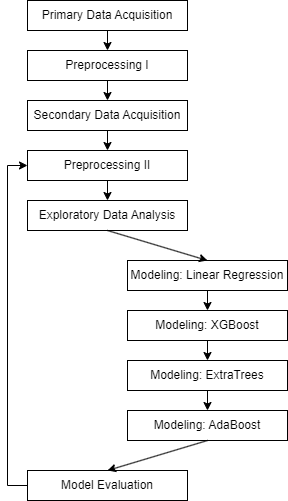

The diagram above was exported from draw.io. Its source (the exported page's mxGraphModel, read from the mxfile embedded in the PNG):
<mxGraphModel dx="792" dy="1106" grid="1" gridSize="10" guides="1" tooltips="1" connect="1" arrows="1" fold="1" page="1" pageScale="1" pageWidth="850" pageHeight="1100" math="0" shadow="0">
  <root>
    <mxCell id="0" />
    <mxCell id="1" parent="0" />
    <mxCell id="hXqW2FoGTrkXvXCmNxmQ-1" value="Primary Data Acquisition" style="rounded=0;whiteSpace=wrap;html=1;" vertex="1" parent="1">
      <mxGeometry x="120" y="100" width="160" height="30" as="geometry" />
    </mxCell>
    <mxCell id="hXqW2FoGTrkXvXCmNxmQ-2" value="Preprocessing I" style="rounded=0;whiteSpace=wrap;html=1;" vertex="1" parent="1">
      <mxGeometry x="120" y="150" width="160" height="30" as="geometry" />
    </mxCell>
    <mxCell id="hXqW2FoGTrkXvXCmNxmQ-3" value="Secondary Data Acquisition" style="rounded=0;whiteSpace=wrap;html=1;" vertex="1" parent="1">
      <mxGeometry x="120" y="200" width="160" height="30" as="geometry" />
    </mxCell>
    <mxCell id="hXqW2FoGTrkXvXCmNxmQ-4" value="Preprocessing II" style="rounded=0;whiteSpace=wrap;html=1;" vertex="1" parent="1">
      <mxGeometry x="120" y="250" width="160" height="30" as="geometry" />
    </mxCell>
    <mxCell id="hXqW2FoGTrkXvXCmNxmQ-5" value="Exploratory Data Analysis" style="rounded=0;whiteSpace=wrap;html=1;" vertex="1" parent="1">
      <mxGeometry x="120" y="300" width="160" height="30" as="geometry" />
    </mxCell>
    <mxCell id="hXqW2FoGTrkXvXCmNxmQ-6" value="Modeling: AdaBoost" style="rounded=0;whiteSpace=wrap;html=1;" vertex="1" parent="1">
      <mxGeometry x="220" y="510" width="160" height="30" as="geometry" />
    </mxCell>
    <mxCell id="hXqW2FoGTrkXvXCmNxmQ-7" value="Modeling: Linear Regression" style="rounded=0;whiteSpace=wrap;html=1;" vertex="1" parent="1">
      <mxGeometry x="220" y="360" width="160" height="30" as="geometry" />
    </mxCell>
    <mxCell id="hXqW2FoGTrkXvXCmNxmQ-8" value="Modeling: XGBoost" style="rounded=0;whiteSpace=wrap;html=1;" vertex="1" parent="1">
      <mxGeometry x="220" y="410" width="160" height="30" as="geometry" />
    </mxCell>
    <mxCell id="hXqW2FoGTrkXvXCmNxmQ-9" value="Modeling: ExtraTrees" style="rounded=0;whiteSpace=wrap;html=1;" vertex="1" parent="1">
      <mxGeometry x="220" y="460" width="160" height="30" as="geometry" />
    </mxCell>
    <mxCell id="hXqW2FoGTrkXvXCmNxmQ-10" value="Model Evaluation" style="rounded=0;whiteSpace=wrap;html=1;" vertex="1" parent="1">
      <mxGeometry x="120" y="570" width="160" height="30" as="geometry" />
    </mxCell>
    <mxCell id="hXqW2FoGTrkXvXCmNxmQ-12" value="" style="endArrow=classic;html=1;rounded=0;exitX=0.5;exitY=1;exitDx=0;exitDy=0;" edge="1" parent="1" source="hXqW2FoGTrkXvXCmNxmQ-1" target="hXqW2FoGTrkXvXCmNxmQ-2">
      <mxGeometry width="50" height="50" relative="1" as="geometry">
        <mxPoint x="380" y="570" as="sourcePoint" />
        <mxPoint x="430" y="520" as="targetPoint" />
      </mxGeometry>
    </mxCell>
    <mxCell id="hXqW2FoGTrkXvXCmNxmQ-13" value="" style="endArrow=classic;html=1;rounded=0;exitX=0.5;exitY=1;exitDx=0;exitDy=0;entryX=0.5;entryY=0;entryDx=0;entryDy=0;" edge="1" parent="1" source="hXqW2FoGTrkXvXCmNxmQ-2" target="hXqW2FoGTrkXvXCmNxmQ-3">
      <mxGeometry width="50" height="50" relative="1" as="geometry">
        <mxPoint x="210" y="140" as="sourcePoint" />
        <mxPoint x="210" y="160" as="targetPoint" />
      </mxGeometry>
    </mxCell>
    <mxCell id="hXqW2FoGTrkXvXCmNxmQ-14" value="" style="endArrow=classic;html=1;rounded=0;exitX=0.5;exitY=1;exitDx=0;exitDy=0;entryX=0.5;entryY=0;entryDx=0;entryDy=0;" edge="1" parent="1" source="hXqW2FoGTrkXvXCmNxmQ-3" target="hXqW2FoGTrkXvXCmNxmQ-4">
      <mxGeometry width="50" height="50" relative="1" as="geometry">
        <mxPoint x="220" y="150" as="sourcePoint" />
        <mxPoint x="220" y="170" as="targetPoint" />
      </mxGeometry>
    </mxCell>
    <mxCell id="hXqW2FoGTrkXvXCmNxmQ-15" value="" style="endArrow=classic;html=1;rounded=0;exitX=0.5;exitY=1;exitDx=0;exitDy=0;entryX=0.5;entryY=0;entryDx=0;entryDy=0;" edge="1" parent="1" source="hXqW2FoGTrkXvXCmNxmQ-4" target="hXqW2FoGTrkXvXCmNxmQ-5">
      <mxGeometry width="50" height="50" relative="1" as="geometry">
        <mxPoint x="230" y="160" as="sourcePoint" />
        <mxPoint x="230" y="180" as="targetPoint" />
      </mxGeometry>
    </mxCell>
    <mxCell id="hXqW2FoGTrkXvXCmNxmQ-17" value="" style="endArrow=classic;html=1;rounded=0;exitX=0.5;exitY=1;exitDx=0;exitDy=0;" edge="1" parent="1" source="hXqW2FoGTrkXvXCmNxmQ-7" target="hXqW2FoGTrkXvXCmNxmQ-8">
      <mxGeometry width="50" height="50" relative="1" as="geometry">
        <mxPoint x="240" y="170" as="sourcePoint" />
        <mxPoint x="240" y="190" as="targetPoint" />
      </mxGeometry>
    </mxCell>
    <mxCell id="hXqW2FoGTrkXvXCmNxmQ-18" value="" style="endArrow=classic;html=1;rounded=0;exitX=0.5;exitY=1;exitDx=0;exitDy=0;entryX=0.5;entryY=0;entryDx=0;entryDy=0;" edge="1" parent="1" source="hXqW2FoGTrkXvXCmNxmQ-5" target="hXqW2FoGTrkXvXCmNxmQ-7">
      <mxGeometry width="50" height="50" relative="1" as="geometry">
        <mxPoint x="380" y="570" as="sourcePoint" />
        <mxPoint x="430" y="520" as="targetPoint" />
      </mxGeometry>
    </mxCell>
    <mxCell id="hXqW2FoGTrkXvXCmNxmQ-19" value="" style="endArrow=classic;html=1;rounded=0;exitX=0.5;exitY=1;exitDx=0;exitDy=0;entryX=0.5;entryY=0;entryDx=0;entryDy=0;" edge="1" parent="1" source="hXqW2FoGTrkXvXCmNxmQ-8" target="hXqW2FoGTrkXvXCmNxmQ-9">
      <mxGeometry width="50" height="50" relative="1" as="geometry">
        <mxPoint x="250" y="180" as="sourcePoint" />
        <mxPoint x="250" y="200" as="targetPoint" />
      </mxGeometry>
    </mxCell>
    <mxCell id="hXqW2FoGTrkXvXCmNxmQ-20" value="" style="endArrow=classic;html=1;rounded=0;exitX=0.5;exitY=1;exitDx=0;exitDy=0;entryX=0.5;entryY=0;entryDx=0;entryDy=0;" edge="1" parent="1" source="hXqW2FoGTrkXvXCmNxmQ-9" target="hXqW2FoGTrkXvXCmNxmQ-6">
      <mxGeometry width="50" height="50" relative="1" as="geometry">
        <mxPoint x="260" y="190" as="sourcePoint" />
        <mxPoint x="260" y="210" as="targetPoint" />
      </mxGeometry>
    </mxCell>
    <mxCell id="hXqW2FoGTrkXvXCmNxmQ-21" value="" style="endArrow=classic;html=1;rounded=0;exitX=0.5;exitY=1;exitDx=0;exitDy=0;entryX=0.5;entryY=0;entryDx=0;entryDy=0;" edge="1" parent="1" source="hXqW2FoGTrkXvXCmNxmQ-6" target="hXqW2FoGTrkXvXCmNxmQ-10">
      <mxGeometry width="50" height="50" relative="1" as="geometry">
        <mxPoint x="380" y="570" as="sourcePoint" />
        <mxPoint x="430" y="520" as="targetPoint" />
      </mxGeometry>
    </mxCell>
    <mxCell id="hXqW2FoGTrkXvXCmNxmQ-22" value="" style="endArrow=classic;html=1;rounded=0;exitX=0;exitY=0.5;exitDx=0;exitDy=0;entryX=0;entryY=0.5;entryDx=0;entryDy=0;" edge="1" parent="1" source="hXqW2FoGTrkXvXCmNxmQ-10" target="hXqW2FoGTrkXvXCmNxmQ-4">
      <mxGeometry width="50" height="50" relative="1" as="geometry">
        <mxPoint x="380" y="570" as="sourcePoint" />
        <mxPoint x="430" y="520" as="targetPoint" />
        <Array as="points">
          <mxPoint x="100" y="585" />
          <mxPoint x="100" y="265" />
        </Array>
      </mxGeometry>
    </mxCell>
  </root>
</mxGraphModel>